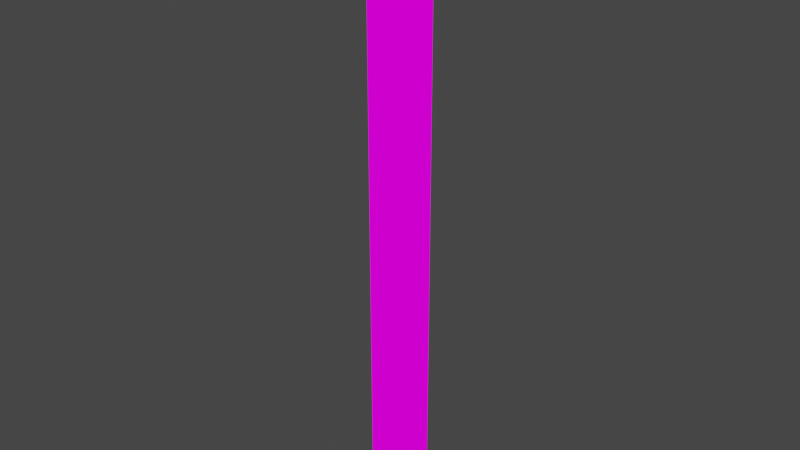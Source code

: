 # Source: TallPillar.blend  (saved by Blender 3.2.14; exported with 4.5.12 LTS)
import bpy
from mathutils import Matrix  # noqa: F401  (used for matrix-valued properties, if any)

bpy.ops.wm.read_factory_settings(use_empty=True)
scene = bpy.context.scene
scene.name = 'Scene'

# ---- collections
col_collection = bpy.data.collections.new('Collection'); scene.collection.children.link(col_collection)

# ---- images (referenced by path relative to the original .blend; pixels are not part of the script)
import os
ASSET_DIR = os.environ.get("B2B_ASSET_DIR", "")  # directory of the original .blend (textures are referenced by path, not embedded)
HERE = os.path.dirname(os.path.abspath(__file__))  # packed textures are extracted next to this script under _unpacked/

def load_image(name, relpath, width, height, colorspace="sRGB"):
    """Load a texture the original file referenced (path relative to the .blend, or extracted next to this script)."""
    p = next((c for c in (os.path.join(HERE, relpath), os.path.join(ASSET_DIR, relpath)) if relpath and os.path.exists(c)), "")
    if p:
        img = bpy.data.images.load(p, check_existing=True)
        img.name = name
    else:  # same state as the original file: an image datablock whose file is absent (Cycles renders it pink)
        img = bpy.data.images.new(name, width, height)
        img.source = "FILE"
        img.filepath = "//" + (relpath or name)
    img.colorspace_settings.name = colorspace
    return img
img_exteriortileset3_png = load_image('ExteriorTileset3.png', 'Tiles/Full Tilesets/ExteriorTileset3.png', 1024, 1024, 'sRGB')

# ---- materials (node trees are filled in below, after node groups)
mat_exteriortileset3 = bpy.data.materials.new('ExteriorTileset3')
mat_exteriortileset3.alpha_threshold = 0.0
mat_exteriortileset3.use_transparent_shadow = False
mat_exteriortileset3.line_color = (0.0, 0.0, 0.0, 1.0)

# ---- material node trees
mat_exteriortileset3.use_nodes = True; mat_exteriortileset3.node_tree.nodes.clear()
_N = mat_exteriortileset3.node_tree.nodes; _L = mat_exteriortileset3.node_tree.links
n0 = _N.new('ShaderNodeOutputMaterial'); n0.name = 'Material Output'; n0.location = (400, 0)
n1 = _N.new('ShaderNodeLightPath'); n1.name = 'Light Path'; n1.location = (0, 250)
n2 = _N.new('ShaderNodeBsdfTransparent'); n2.name = 'Transparent BSDF'; n2.location = (-200, -100)
n3 = _N.new('ShaderNodeEmission'); n3.name = 'Emission'; n3.location = (-200, -200)
n4 = _N.new('ShaderNodeMixShader'); n4.name = 'Mix Shader'; n4.location = (200, 0)
n5 = _N.new('ShaderNodeMixShader'); n5.name = 'Mix Shader.001'; n5.location = (0, -100)
n6 = _N.new('ShaderNodeTexImage'); n6.name = 'Image Texture'; n6.location = (-500, 100)
n6.image = img_exteriortileset3_png
n6.interpolation = 'Closest'
_L.new(n6.outputs[0], n3.inputs[0])
_L.new(n6.outputs[1], n5.inputs[0])
_L.new(n2.outputs[0], n5.inputs[1])
_L.new(n2.outputs[0], n4.inputs[1])
_L.new(n3.outputs[0], n5.inputs[2])
_L.new(n5.outputs[0], n4.inputs[2])
_L.new(n1.outputs[0], n4.inputs[0])
_L.new(n4.outputs[0], n0.inputs[0])
n0.is_active_output = True

# ---- world
world_world = bpy.data.worlds.new('World'); scene.world = world_world
world_world.use_nodes = True; world_world.node_tree.nodes.clear()
_N = world_world.node_tree.nodes; _L = world_world.node_tree.links
n0 = _N.new('ShaderNodeOutputWorld'); n0.name = 'World Output'; n0.location = (300, 300)
n1 = _N.new('ShaderNodeBackground'); n1.name = 'Background'; n1.location = (10, 300)
n1.inputs[0].default_value = (0.05088, 0.05088, 0.05088, 1.0)
_L.new(n1.outputs[0], n0.inputs[0])
n0.is_active_output = True
world_world.color = (0.05088, 0.05088, 0.05088)
world_world.use_sun_shadow = False
world_world.sun_shadow_jitter_overblur = 0.0

# ---- meshes
me_cube = bpy.data.meshes.new('Cube')
me_cube.from_pydata([(0.0, -1.0, 0.0), (0.2, -0.5, 4.0), (0.0, -1.0, 1.0), (-1.0, 0.0, 3.0), (0.0, 0.0, 2.0), (0.0, -1.0, 5.0), (-1.0, 0.0, 5.0), (0.0, -1.0, 3.0), (-1.0, 0.0, 6.0), (-1.0, -1.0, 3.0), (0.2, -0.5, 3.0), (-1.0, -1.0, 1.0), (0.2, -0.5, 2.0), (0.0, -1.0, 6.0), (0.0, 0.0, 7.0), (0.0, -1.0, 7.0), (-1.0, -1.0, 0.0), (-1.0, 0.0, 4.0), (0.0, -1.0, 2.0), (-1.0, -1.0, 2.0), (0.0, -1.0, 4.0), (-1.0, -1.0, 6.0), (-1.0, -1.0, 5.0), (-1.0, -1.0, 7.0), (-1.0, 0.0, 1.0), (-1.0, -1.0, 4.0), (-1.0, 0.0, 2.0), (0.2, -0.5, 7.0), (0.0, 0.0, 4.0), (0.0, 0.0, 5.0), (0.0, 0.0, 6.0), (-1.0, 0.0, 7.0), (0.0, 0.0, 0.0), (-1.0, 0.0, 0.0), (0.0, 0.0, 1.0), (0.0, 0.0, 3.0), (0.2, -0.5, 5.0), (0.2, -0.5, 1.0), (0.2, -0.5, 0.0), (0.2, -0.5, 6.0), (-0.5, 0.2, 2.0), (-0.5, 0.2, 7.0), (-0.5, 0.2, 5.0), (-0.5, 0.2, 0.0), (-0.5, 0.2, 6.0), (-0.5, 0.2, 1.0), (-0.5, 0.2, 3.0), (-0.5, 0.2, 4.0), (-1.2, -0.5, 2.0), (-1.2, -0.5, 1.0), (-1.2, -0.5, 4.0), (-1.2, -0.5, 0.0), (-1.2, -0.5, 7.0), (-1.2, -0.5, 6.0), (-1.2, -0.5, 3.0), (-1.2, -0.5, 5.0), (-0.5, -1.2, 6.0), (-0.5, -1.2, 7.0), (-0.5, -1.2, 0.0), (-0.5, -1.2, 4.0), (-0.5, -1.2, 3.0), (-0.5, -1.2, 1.0), (-0.5, -1.2, 5.0), (-0.5, -1.2, 2.0), (0.1845, -1.185, -0.09375), (-1.185, -1.185, -0.09375), (0.1845, 0.1845, -0.09375), (-1.185, 0.1845, -0.09375), (0.4583, -0.5, -0.09375), (-0.5, 0.4583, -0.09375), (-1.458, -0.5, -0.09375), (-0.5, -1.458, -0.09375), (0.1845, -1.185, -0.375), (-1.185, -1.185, -0.375), (0.1845, 0.1845, -0.375), (-1.185, 0.1845, -0.375), (0.4583, -0.5, -0.375), (-0.5, 0.4583, -0.375), (-1.458, -0.5, -0.375), (-0.5, -1.458, -0.375), (0.182, 0.182, 7.219), (0.182, -1.182, 7.219), (-1.182, -1.182, 7.219), (0.4548, -0.5, 7.219), (-1.182, 0.182, 7.219), (-0.5, 0.4548, 7.219), (-1.455, -0.5, 7.219), (-0.5, -1.455, 7.219), (0.182, 0.182, 7.5), (0.182, -1.182, 7.5), (-1.182, -1.182, 7.5), (0.4548, -0.5, 7.5), (-1.182, 0.182, 7.5), (-0.5, 0.4548, 7.5), (-1.455, -0.5, 7.5), (-0.5, -1.455, 7.5), (-0.5, -0.5, 7.5), (-0.5, -0.5, 7.5), (-0.5, -0.5, 7.5)], [(97, 90), (91, 96), (88, 97)], [(0, 38, 37, 2), (2, 37, 12, 18), (18, 12, 10, 7), (7, 10, 1, 20), (20, 1, 36, 5), (5, 36, 39, 13), (13, 39, 27, 15), (16, 58, 61, 11), (11, 61, 63, 19), (19, 63, 60, 9), (9, 60, 59, 25), (25, 59, 62, 22), (22, 62, 56, 21), (21, 56, 57, 23), (33, 51, 49, 24), (24, 49, 48, 26), (26, 48, 54, 3), (3, 54, 50, 17), (17, 50, 55, 6), (6, 55, 53, 8), (8, 53, 52, 31), (32, 43, 45, 34), (34, 45, 40, 4), (4, 40, 46, 35), (35, 46, 47, 28), (28, 47, 42, 29), (29, 42, 44, 30), (30, 44, 41, 14), (1, 10, 35, 28), (37, 38, 32, 34), (36, 1, 28, 29), (12, 37, 34, 4), (39, 36, 29, 30), (10, 12, 4, 35), (27, 39, 30, 14), (44, 42, 6, 8), (46, 40, 26, 3), (41, 44, 8, 31), (47, 46, 3, 17), (45, 43, 33, 24), (42, 47, 17, 6), (40, 45, 24, 26), (53, 55, 22, 21), (54, 48, 19, 9), (52, 53, 21, 23), (50, 54, 9, 25), (49, 51, 16, 11), (55, 50, 25, 22), (48, 49, 11, 19), (60, 63, 18, 7), (57, 56, 13, 15), (59, 60, 7, 20), (61, 58, 0, 2), (62, 59, 20, 5), (63, 61, 2, 18), (56, 62, 5, 13), (38, 0, 64, 68), (33, 43, 69, 67), (51, 33, 67, 70), (43, 32, 66, 69), (32, 38, 68, 66), (58, 16, 65, 71), (0, 58, 71, 64), (16, 51, 70, 65), (68, 64, 72, 76), (70, 67, 75, 78), (65, 70, 78, 73), (67, 69, 77, 75), (64, 71, 79, 72), (71, 65, 73, 79), (69, 66, 74, 77), (66, 68, 76, 74), (23, 57, 87, 82), (57, 15, 81, 87), (15, 27, 83, 81), (31, 52, 86, 84), (41, 31, 84, 85), (14, 41, 85, 80), (52, 23, 82, 86), (27, 14, 80, 83), (80, 85, 93, 88), (82, 87, 95, 90), (87, 81, 89, 95), (85, 84, 92, 93), (84, 86, 94, 92), (81, 83, 91, 89), (86, 82, 90, 94), (83, 80, 88, 91), (93, 98, 92), (94, 96, 92), (98, 94, 90), (95, 98, 90), (88, 98, 91), (88, 93, 98), (95, 89, 98), (91, 98, 89)])
_uv = me_cube.uv_layers.new(name='UVMap')
_uv.uv.foreach_set('vector', [0.3335, 0.2502, 0.3889, 0.2502, 0.3889, 0.3748, 0.3335, 0.3748, 0.3335, 0.2502, 0.3889, 0.2502, 0.3889, 0.3748, 0.3335, 0.3748, 0.3335, 0.2502, 0.3889, 0.2502, 0.3889, 0.3748, 0.3335, 0.3748, 0.3335, 0.2502, 0.3889, 0.2502, 0.3889, 0.3748, 0.3335, 0.3748, 0.3335, 0.2502, 0.3889, 0.2502, 0.3889, 0.3748, 0.3335, 0.3748, 0.3335, 0.2502, 0.3889, 0.2502, 0.3889, 0.3748, 0.3335, 0.3748, 0.3335, 0.2502, 0.3889, 0.2502, 0.3889, 0.3748, 0.3335, 0.3748, 0.3335, 0.2502, 0.3889, 0.2502, 0.3889, 0.3748, 0.3335, 0.3748, 0.3335, 0.2502, 0.3889, 0.2502, 0.3889, 0.3748, 0.3335, 0.3748, 0.3335, 0.2502, 0.3889, 0.2502, 0.3889, 0.3748, 0.3335, 0.3748, 0.3335, 0.2502, 0.3889, 0.2502, 0.3889, 0.3748, 0.3335, 0.3748, 0.3335, 0.2502, 0.3889, 0.2502, 0.3889, 0.3748, 0.3335, 0.3748, 0.3335, 0.2502, 0.3889, 0.2502, 0.3889, 0.3748, 0.3335, 0.3748, 0.3335, 0.2502, 0.3889, 0.2502, 0.3889, 0.3748, 0.3335, 0.3748, 0.3335, 0.2502, 0.3889, 0.2502, 0.3889, 0.3748, 0.3335, 0.3748, 0.3335, 0.2502, 0.3889, 0.2502, 0.3889, 0.3748, 0.3335, 0.3748, 0.3335, 0.2502, 0.3889, 0.2502, 0.3889, 0.3748, 0.3335, 0.3748, 0.3335, 0.2502, 0.3889, 0.2502, 0.3889, 0.3748, 0.3335, 0.3748, 0.3335, 0.2502, 0.3889, 0.2502, 0.3889, 0.3748, 0.3335, 0.3748, 0.3335, 0.2502, 0.3889, 0.2502, 0.3889, 0.3748, 0.3335, 0.3748, 0.3335, 0.2502, 0.3889, 0.2502, 0.3889, 0.3748, 0.3335, 0.3748, 0.3335, 0.2502, 0.3889, 0.2502, 0.3889, 0.3748, 0.3335, 0.3748, 0.3335, 0.2502, 0.3889, 0.2502, 0.3889, 0.3748, 0.3335, 0.3748, 0.3335, 0.2502, 0.3889, 0.2502, 0.3889, 0.3748, 0.3335, 0.3748, 0.3335, 0.2502, 0.3889, 0.2502, 0.3889, 0.3748, 0.3335, 0.3748, 0.3335, 0.2502, 0.3889, 0.2502, 0.3889, 0.3748, 0.3335, 0.3748, 0.3335, 0.2502, 0.3889, 0.2502, 0.3889, 0.3748, 0.3335, 0.3748, 0.3335, 0.2502, 0.3889, 0.2502, 0.3889, 0.3748, 0.3335, 0.3748, 0.3889, 0.3748, 0.3889, 0.2502, 0.4443, 0.2502, 0.4443, 0.3748, 0.3889, 0.3748, 0.3889, 0.2502, 0.4443, 0.2502, 0.4443, 0.3748, 0.3889, 0.3748, 0.3889, 0.2502, 0.4443, 0.2502, 0.4443, 0.3748, 0.3889, 0.3748, 0.3889, 0.2502, 0.4443, 0.2502, 0.4443, 0.3748, 0.3889, 0.3748, 0.3889, 0.2502, 0.4443, 0.2502, 0.4443, 0.3748, 0.3889, 0.3748, 0.3889, 0.2502, 0.4443, 0.2502, 0.4443, 0.3748, 0.3889, 0.3748, 0.3889, 0.2502, 0.4443, 0.2502, 0.4443, 0.3748, 0.3889, 0.3748, 0.3889, 0.2502, 0.4443, 0.2502, 0.4443, 0.3748, 0.3889, 0.3748, 0.3889, 0.2502, 0.4443, 0.2502, 0.4443, 0.3748, 0.3889, 0.3748, 0.3889, 0.2502, 0.4443, 0.2502, 0.4443, 0.3748, 0.3889, 0.3748, 0.3889, 0.2502, 0.4443, 0.2502, 0.4443, 0.3748, 0.3889, 0.3748, 0.3889, 0.2502, 0.4443, 0.2502, 0.4443, 0.3748, 0.3889, 0.3748, 0.3889, 0.2502, 0.4443, 0.2502, 0.4443, 0.3748, 0.3889, 0.3748, 0.3889, 0.2502, 0.4443, 0.2502, 0.4443, 0.3748, 0.3889, 0.3748, 0.3889, 0.2502, 0.4443, 0.2502, 0.4443, 0.3748, 0.3889, 0.3748, 0.3889, 0.2502, 0.4443, 0.2502, 0.4443, 0.3748, 0.3889, 0.3748, 0.3889, 0.2502, 0.4443, 0.2502, 0.4443, 0.3748, 0.3889, 0.3748, 0.3889, 0.2502, 0.4443, 0.2502, 0.4443, 0.3748, 0.3889, 0.3748, 0.3889, 0.2502, 0.4443, 0.2502, 0.4443, 0.3748, 0.3889, 0.3748, 0.3889, 0.2502, 0.4443, 0.2502, 0.4443, 0.3748, 0.3889, 0.3748, 0.3889, 0.2502, 0.4443, 0.2502, 0.4443, 0.3748, 0.3889, 0.3748, 0.3889, 0.2502, 0.4443, 0.2502, 0.4443, 0.3748, 0.3889, 0.3748, 0.3889, 0.2502, 0.4443, 0.2502, 0.4443, 0.3748, 0.3889, 0.3748, 0.3889, 0.2502, 0.4443, 0.2502, 0.4443, 0.3748, 0.3889, 0.3748, 0.3889, 0.2502, 0.4443, 0.2502, 0.4443, 0.3748, 0.3889, 0.3748, 0.3889, 0.2502, 0.4443, 0.2502, 0.4443, 0.3748, 0.3889, 0.3748, 0.3889, 0.2502, 0.4443, 0.2502, 0.4443, 0.3748, 0.3889, 0.3748, 0.3889, 0.2502, 0.4443, 0.2502, 0.4443, 0.3748, 0.6458, 0.2109, 0.5833, 0.2109, 0.5764, 0.1719, 0.6528, 0.1719, 0.6389, 0.2109, 0.5764, 0.2109, 0.5694, 0.1719, 0.6458, 0.1719, 0.6458, 0.2109, 0.5833, 0.2109, 0.5764, 0.1719, 0.6528, 0.1719, 0.6458, 0.2109, 0.5833, 0.2109, 0.5764, 0.1719, 0.6528, 0.1719, 0.6389, 0.2109, 0.5764, 0.2109, 0.5694, 0.1719, 0.6458, 0.1719, 0.6458, 0.2109, 0.5833, 0.2109, 0.5764, 0.1719, 0.6528, 0.1719, 0.6389, 0.2109, 0.5764, 0.2109, 0.5694, 0.1719, 0.6458, 0.1719, 0.6389, 0.2109, 0.5764, 0.2109, 0.5694, 0.1719, 0.6458, 0.1719, 0.6528, 0.2188, 0.5694, 0.2188, 0.5694, 0.1562, 0.6528, 0.1562, 0.6528, 0.2188, 0.5694, 0.2188, 0.5694, 0.1562, 0.6528, 0.1562, 0.6528, 0.2188, 0.5694, 0.2188, 0.5694, 0.1562, 0.6528, 0.1562, 0.6528, 0.2188, 0.5694, 0.2188, 0.5694, 0.1562, 0.6528, 0.1562, 0.6528, 0.2188, 0.5694, 0.2188, 0.5694, 0.1562, 0.6528, 0.1562, 0.6528, 0.2188, 0.5694, 0.2188, 0.5694, 0.1562, 0.6528, 0.1562, 0.6528, 0.2188, 0.5694, 0.2188, 0.5694, 0.1562, 0.6528, 0.1562, 0.6528, 0.2188, 0.5694, 0.2188, 0.5694, 0.1562, 0.6528, 0.1562, 0.5833, 0.1641, 0.6458, 0.1641, 0.6528, 0.2031, 0.5764, 0.2031, 0.5764, 0.1641, 0.6389, 0.1641, 0.6458, 0.2031, 0.5694, 0.2031, 0.5833, 0.1641, 0.6458, 0.1641, 0.6528, 0.2031, 0.5764, 0.2031, 0.5903, 0.1719, 0.6458, 0.1719, 0.6458, 0.2031, 0.5764, 0.2031, 0.5764, 0.1641, 0.6389, 0.1641, 0.6458, 0.2031, 0.5694, 0.2031, 0.5833, 0.1641, 0.6458, 0.1641, 0.6528, 0.2031, 0.5764, 0.2031, 0.5764, 0.1641, 0.6389, 0.1641, 0.6458, 0.2031, 0.5694, 0.2031, 0.5764, 0.1641, 0.6389, 0.1641, 0.6458, 0.2031, 0.5694, 0.2031, 0.6528, 0.1719, 0.5694, 0.1719, 0.5694, 0.2031, 0.6528, 0.2031, 0.6528, 0.1719, 0.5694, 0.1719, 0.5694, 0.2031, 0.6528, 0.2031, 0.6528, 0.1719, 0.5694, 0.1719, 0.5694, 0.2031, 0.6528, 0.2031, 0.6528, 0.1719, 0.5694, 0.1719, 0.5694, 0.2031, 0.6528, 0.2031, 0.5764, 0.1719, 0.6458, 0.1719, 0.6458, 0.2031, 0.5764, 0.2031, 0.5972, 0.1719, 0.625, 0.1719, 0.625, 0.2031, 0.5972, 0.2031, 0.6528, 0.1719, 0.5694, 0.1719, 0.5694, 0.2031, 0.6528, 0.2031, 0.6528, 0.1719, 0.5694, 0.1719, 0.5694, 0.2031, 0.6528, 0.2031, 0.4443, 0.1484, 0.4028, 0.2578, 0.3611, 0.1484, 0.2224, 0.3984, 0.3332, 0.3984, 0.2569, 0.4766, 0.3403, 0.4219, 0.2639, 0.5078, 0.2361, 0.4219, 0.2639, 0.3672, 0.3403, 0.4531, 0.2361, 0.4531, 0.3194, 0.4531, 0.2153, 0.4531, 0.2917, 0.3672, 0.3194, 0.4219, 0.2917, 0.5078, 0.2153, 0.4219, 0.2224, 0.3984, 0.3056, 0.3984, 0.2639, 0.5078, 0.3332, 0.4766, 0.2224, 0.4766, 0.2986, 0.3984])
me_cube.materials.append(mat_exteriortileset3)
me_cube.use_mirror_vertex_groups = False
me_cube.update()

# ---- objects
ob_cube = bpy.data.objects.new('Cube', me_cube)

# ---- transforms, parenting, visibility, modifiers, constraints
ob_cube.location = (0.0, 0.0, 0.0)
ob_cube.scale = (1.0, 1.0, 2.0)
ob_cube.lock_rotations_4d = False
ob_cube.empty_display_type = 'ARROWS'
ob_cube.lineart.crease_threshold = 0.0

# ---- collection membership
col_collection.objects.link(ob_cube)

# ---- scene / render settings (as saved in the file)
scene.frame_start = 1; scene.frame_end = 250; scene.frame_set(1)
scene.render.engine = 'BLENDER_EEVEE_NEXT'
scene.cycles.sampling_pattern = 'TABULATED_SOBOL'
scene.cycles.use_light_tree = False
scene.view_settings.view_transform = 'Filmic'
bpy.context.view_layer.update()

# ---- added for rendering (the .blend has no active camera): camera
cam_auto = bpy.data.cameras.new('AutoCamera')
cam_auto.lens = 50.0
cam_auto.sensor_width = 36.0
cam_auto.clip_end = 1000.0
ob_auto_camera = bpy.data.objects.new('AutoCamera', cam_auto)
scene.collection.objects.link(ob_auto_camera)
ob_auto_camera.location = (14.2865, -18.2438, 18.9542)
ob_auto_camera.rotation_euler = (1.09748, -7.21219e-08, 0.694738)
scene.camera = ob_auto_camera
bpy.context.view_layer.update()
